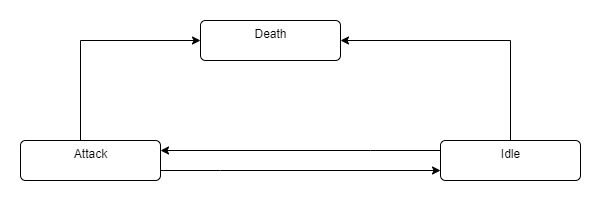

The diagram above was exported from draw.io. Its source (the exported page's mxGraphModel, read from the mxfile embedded in the PNG):
<mxGraphModel dx="1422" dy="794" grid="1" gridSize="10" guides="1" tooltips="1" connect="1" arrows="1" fold="1" page="1" pageScale="1" pageWidth="850" pageHeight="1100" math="0" shadow="0">
  <root>
    <mxCell id="0" />
    <mxCell id="1" parent="0" />
    <mxCell id="tabP7amfWZI41jJ1nqbn-7" style="edgeStyle=orthogonalEdgeStyle;rounded=0;orthogonalLoop=1;jettySize=auto;html=1;entryX=1;entryY=0.5;entryDx=0;entryDy=0;" edge="1" parent="1" source="tabP7amfWZI41jJ1nqbn-1" target="tabP7amfWZI41jJ1nqbn-3">
      <mxGeometry relative="1" as="geometry">
        <Array as="points">
          <mxPoint x="650" y="280" />
        </Array>
      </mxGeometry>
    </mxCell>
    <mxCell id="tabP7amfWZI41jJ1nqbn-10" style="edgeStyle=orthogonalEdgeStyle;rounded=0;orthogonalLoop=1;jettySize=auto;html=1;entryX=1;entryY=0.25;entryDx=0;entryDy=0;" edge="1" parent="1" source="tabP7amfWZI41jJ1nqbn-1" target="tabP7amfWZI41jJ1nqbn-2">
      <mxGeometry relative="1" as="geometry">
        <Array as="points">
          <mxPoint x="510" y="390" />
          <mxPoint x="510" y="390" />
        </Array>
      </mxGeometry>
    </mxCell>
    <mxCell id="tabP7amfWZI41jJ1nqbn-1" value="Idle" style="html=1;align=center;verticalAlign=top;rounded=1;absoluteArcSize=1;arcSize=10;dashed=0;" vertex="1" parent="1">
      <mxGeometry x="580" y="380" width="140" height="40" as="geometry" />
    </mxCell>
    <mxCell id="tabP7amfWZI41jJ1nqbn-11" style="edgeStyle=orthogonalEdgeStyle;rounded=0;orthogonalLoop=1;jettySize=auto;html=1;entryX=0;entryY=0.75;entryDx=0;entryDy=0;" edge="1" parent="1" source="tabP7amfWZI41jJ1nqbn-2" target="tabP7amfWZI41jJ1nqbn-1">
      <mxGeometry relative="1" as="geometry">
        <Array as="points">
          <mxPoint x="360" y="410" />
          <mxPoint x="360" y="410" />
        </Array>
      </mxGeometry>
    </mxCell>
    <mxCell id="tabP7amfWZI41jJ1nqbn-12" style="edgeStyle=orthogonalEdgeStyle;rounded=0;orthogonalLoop=1;jettySize=auto;html=1;entryX=0;entryY=0.5;entryDx=0;entryDy=0;" edge="1" parent="1" source="tabP7amfWZI41jJ1nqbn-2" target="tabP7amfWZI41jJ1nqbn-3">
      <mxGeometry relative="1" as="geometry">
        <Array as="points">
          <mxPoint x="220" y="280" />
        </Array>
      </mxGeometry>
    </mxCell>
    <mxCell id="tabP7amfWZI41jJ1nqbn-2" value="Attack" style="html=1;align=center;verticalAlign=top;rounded=1;absoluteArcSize=1;arcSize=10;dashed=0;" vertex="1" parent="1">
      <mxGeometry x="160" y="380" width="140" height="40" as="geometry" />
    </mxCell>
    <mxCell id="tabP7amfWZI41jJ1nqbn-3" value="Death" style="html=1;align=center;verticalAlign=top;rounded=1;absoluteArcSize=1;arcSize=10;dashed=0;" vertex="1" parent="1">
      <mxGeometry x="340" y="260" width="140" height="40" as="geometry" />
    </mxCell>
  </root>
</mxGraphModel>